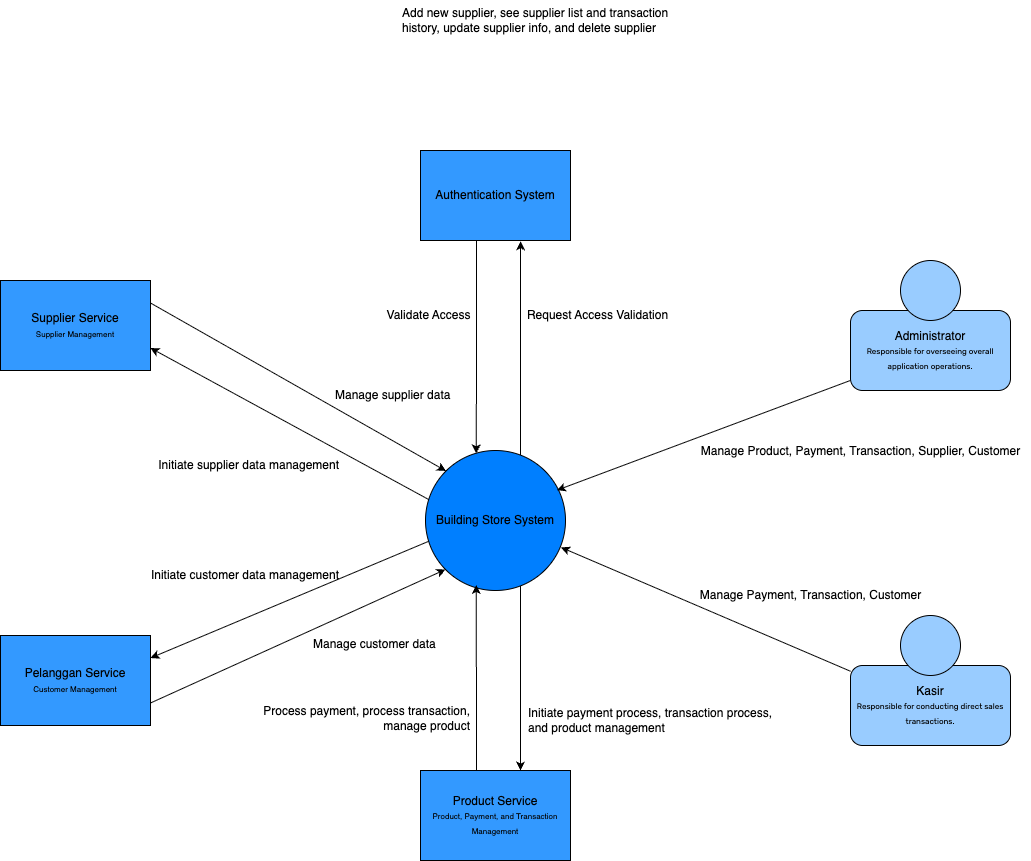

The diagram above was exported from draw.io. Its source (the exported page's mxGraphModel, read from the mxfile embedded in the PNG):
<mxGraphModel dx="2093" dy="871" grid="1" gridSize="10" guides="1" tooltips="1" connect="1" arrows="1" fold="1" page="0" pageScale="1" pageWidth="2200" pageHeight="1200" math="0" shadow="0">
  <root>
    <mxCell id="KsLsisFdQKqvLlevkb7b-0" />
    <mxCell id="KsLsisFdQKqvLlevkb7b-1" parent="KsLsisFdQKqvLlevkb7b-0" />
    <mxCell id="KsLsisFdQKqvLlevkb7b-4" value="Initiate supplier data management" style="text;html=1;align=right;verticalAlign=middle;resizable=0;points=[];autosize=1;strokeColor=none;fillColor=none;" vertex="1" parent="KsLsisFdQKqvLlevkb7b-1">
      <mxGeometry x="130" y="520" width="200" height="30" as="geometry" />
    </mxCell>
    <mxCell id="KsLsisFdQKqvLlevkb7b-5" value="Add new supplier, see supplier list and transaction&amp;nbsp;&lt;div&gt;history,&amp;nbsp;&lt;span style=&quot;background-color: transparent; color: light-dark(rgb(0, 0, 0), rgb(255, 255, 255));&quot;&gt;update supplier info, and delete supplier&lt;/span&gt;&lt;/div&gt;" style="text;html=1;align=left;verticalAlign=middle;resizable=0;points=[];autosize=1;strokeColor=none;fillColor=none;" vertex="1" parent="KsLsisFdQKqvLlevkb7b-1">
      <mxGeometry x="390" y="70" width="290" height="40" as="geometry" />
    </mxCell>
    <mxCell id="KsLsisFdQKqvLlevkb7b-6" value="Product Service&lt;div&gt;&lt;font style=&quot;font-size: 8px;&quot;&gt;Product, Payment, and Transaction Management&lt;/font&gt;&lt;/div&gt;" style="rounded=0;whiteSpace=wrap;html=1;fillColor=#3399FF;" vertex="1" parent="KsLsisFdQKqvLlevkb7b-1">
      <mxGeometry x="410" y="840" width="150" height="90" as="geometry" />
    </mxCell>
    <mxCell id="Gj3At-qP0p5QuLppx8L--14" style="rounded=0;orthogonalLoop=1;jettySize=auto;html=1;entryX=0;entryY=1;entryDx=0;entryDy=0;exitX=1;exitY=0.75;exitDx=0;exitDy=0;" edge="1" parent="KsLsisFdQKqvLlevkb7b-1" source="KsLsisFdQKqvLlevkb7b-7" target="JTNU59xd5Q-NcLqySd2X-0">
      <mxGeometry relative="1" as="geometry" />
    </mxCell>
    <mxCell id="KsLsisFdQKqvLlevkb7b-7" value="Pelanggan Service&lt;div&gt;&lt;font style=&quot;font-size: 8px;&quot;&gt;Customer Management&lt;/font&gt;&lt;/div&gt;" style="rounded=0;whiteSpace=wrap;html=1;fillColor=#3399FF;" vertex="1" parent="KsLsisFdQKqvLlevkb7b-1">
      <mxGeometry x="-10" y="705" width="150" height="90" as="geometry" />
    </mxCell>
    <mxCell id="Gj3At-qP0p5QuLppx8L--12" style="rounded=0;orthogonalLoop=1;jettySize=auto;html=1;entryX=0;entryY=0;entryDx=0;entryDy=0;exitX=1;exitY=0.25;exitDx=0;exitDy=0;" edge="1" parent="KsLsisFdQKqvLlevkb7b-1" source="KsLsisFdQKqvLlevkb7b-8" target="JTNU59xd5Q-NcLqySd2X-0">
      <mxGeometry relative="1" as="geometry" />
    </mxCell>
    <mxCell id="KsLsisFdQKqvLlevkb7b-8" value="Supplier Service&lt;div&gt;&lt;font style=&quot;font-size: 8px;&quot;&gt;Supplier Management&lt;/font&gt;&lt;/div&gt;" style="rounded=0;whiteSpace=wrap;html=1;fillColor=#3399FF;" vertex="1" parent="KsLsisFdQKqvLlevkb7b-1">
      <mxGeometry x="-10" y="350" width="150" height="90" as="geometry" />
    </mxCell>
    <mxCell id="KsLsisFdQKqvLlevkb7b-11" value="Authentication System" style="rounded=0;whiteSpace=wrap;html=1;fillColor=#3399FF;" vertex="1" parent="KsLsisFdQKqvLlevkb7b-1">
      <mxGeometry x="410" y="220" width="150" height="90" as="geometry" />
    </mxCell>
    <mxCell id="KsLsisFdQKqvLlevkb7b-12" value="" style="group" vertex="1" connectable="0" parent="KsLsisFdQKqvLlevkb7b-1">
      <mxGeometry x="840" y="330" width="160" height="130" as="geometry" />
    </mxCell>
    <mxCell id="KsLsisFdQKqvLlevkb7b-13" value="Administrator&lt;div&gt;&lt;span style=&quot;font-family: Rubik, sans-serif; font-size: 8px; caret-color: rgb(0, 0, 0); white-space-collapse: preserve;&quot;&gt;Responsible for overseeing overall application operations.&lt;/span&gt;&lt;/div&gt;" style="rounded=1;whiteSpace=wrap;html=1;fillColor=#99CCFF;" vertex="1" parent="KsLsisFdQKqvLlevkb7b-12">
      <mxGeometry y="50" width="160" height="80" as="geometry" />
    </mxCell>
    <mxCell id="KsLsisFdQKqvLlevkb7b-14" value="" style="ellipse;whiteSpace=wrap;html=1;aspect=fixed;fillColor=#99CCFF;" vertex="1" parent="KsLsisFdQKqvLlevkb7b-12">
      <mxGeometry x="50" width="60" height="60" as="geometry" />
    </mxCell>
    <mxCell id="KsLsisFdQKqvLlevkb7b-15" value="" style="group" vertex="1" connectable="0" parent="KsLsisFdQKqvLlevkb7b-1">
      <mxGeometry x="840" y="685" width="160" height="130" as="geometry" />
    </mxCell>
    <mxCell id="KsLsisFdQKqvLlevkb7b-16" value="Kasir&lt;div&gt;&lt;span style=&quot;font-family: Rubik, sans-serif; font-size: 8px; text-align: start; caret-color: rgb(0, 0, 0); white-space-collapse: preserve;&quot;&gt;Responsible for conducting direct sales transactions.&lt;/span&gt;&lt;/div&gt;" style="rounded=1;whiteSpace=wrap;html=1;fillColor=#99CCFF;" vertex="1" parent="KsLsisFdQKqvLlevkb7b-15">
      <mxGeometry y="50" width="160" height="80" as="geometry" />
    </mxCell>
    <mxCell id="KsLsisFdQKqvLlevkb7b-17" value="" style="ellipse;whiteSpace=wrap;html=1;aspect=fixed;fillColor=#99CCFF;" vertex="1" parent="KsLsisFdQKqvLlevkb7b-15">
      <mxGeometry x="50" width="60" height="60" as="geometry" />
    </mxCell>
    <mxCell id="KsLsisFdQKqvLlevkb7b-19" value="Request Access Validation" style="text;html=1;align=center;verticalAlign=middle;resizable=0;points=[];autosize=1;strokeColor=none;fillColor=none;" vertex="1" parent="KsLsisFdQKqvLlevkb7b-1">
      <mxGeometry x="507" y="370" width="160" height="30" as="geometry" />
    </mxCell>
    <mxCell id="KsLsisFdQKqvLlevkb7b-24" value="Validate Access" style="text;html=1;align=center;verticalAlign=middle;resizable=0;points=[];autosize=1;strokeColor=none;fillColor=none;" vertex="1" parent="KsLsisFdQKqvLlevkb7b-1">
      <mxGeometry x="363" y="370" width="110" height="30" as="geometry" />
    </mxCell>
    <mxCell id="Gj3At-qP0p5QuLppx8L--0" style="edgeStyle=orthogonalEdgeStyle;rounded=0;orthogonalLoop=1;jettySize=auto;html=1;entryX=0.667;entryY=1.01;entryDx=0;entryDy=0;entryPerimeter=0;" edge="1" parent="KsLsisFdQKqvLlevkb7b-1" source="JTNU59xd5Q-NcLqySd2X-0" target="KsLsisFdQKqvLlevkb7b-11">
      <mxGeometry relative="1" as="geometry">
        <Array as="points">
          <mxPoint x="510" y="370" />
          <mxPoint x="510" y="370" />
        </Array>
      </mxGeometry>
    </mxCell>
    <mxCell id="Gj3At-qP0p5QuLppx8L--9" style="edgeStyle=orthogonalEdgeStyle;rounded=0;orthogonalLoop=1;jettySize=auto;html=1;" edge="1" parent="KsLsisFdQKqvLlevkb7b-1" source="JTNU59xd5Q-NcLqySd2X-0">
      <mxGeometry relative="1" as="geometry">
        <mxPoint x="510" y="840" as="targetPoint" />
        <Array as="points">
          <mxPoint x="510" y="840" />
        </Array>
      </mxGeometry>
    </mxCell>
    <mxCell id="Gj3At-qP0p5QuLppx8L--11" style="rounded=0;orthogonalLoop=1;jettySize=auto;html=1;entryX=1;entryY=0.75;entryDx=0;entryDy=0;exitX=0.05;exitY=0.365;exitDx=0;exitDy=0;exitPerimeter=0;" edge="1" parent="KsLsisFdQKqvLlevkb7b-1" source="JTNU59xd5Q-NcLqySd2X-0" target="KsLsisFdQKqvLlevkb7b-8">
      <mxGeometry relative="1" as="geometry" />
    </mxCell>
    <mxCell id="Gj3At-qP0p5QuLppx8L--13" style="rounded=0;orthogonalLoop=1;jettySize=auto;html=1;entryX=1;entryY=0.25;entryDx=0;entryDy=0;exitX=0.036;exitY=0.643;exitDx=0;exitDy=0;exitPerimeter=0;" edge="1" parent="KsLsisFdQKqvLlevkb7b-1" source="JTNU59xd5Q-NcLqySd2X-0" target="KsLsisFdQKqvLlevkb7b-7">
      <mxGeometry relative="1" as="geometry" />
    </mxCell>
    <mxCell id="JTNU59xd5Q-NcLqySd2X-0" value="Building Store System" style="ellipse;whiteSpace=wrap;html=1;aspect=fixed;fillColor=#007FFF;" vertex="1" parent="KsLsisFdQKqvLlevkb7b-1">
      <mxGeometry x="415" y="520" width="140" height="140" as="geometry" />
    </mxCell>
    <mxCell id="Gj3At-qP0p5QuLppx8L--5" style="rounded=0;orthogonalLoop=1;jettySize=auto;html=1;entryX=0.938;entryY=0.284;entryDx=0;entryDy=0;entryPerimeter=0;" edge="1" parent="KsLsisFdQKqvLlevkb7b-1" source="KsLsisFdQKqvLlevkb7b-13" target="JTNU59xd5Q-NcLqySd2X-0">
      <mxGeometry relative="1" as="geometry" />
    </mxCell>
    <mxCell id="Gj3At-qP0p5QuLppx8L--6" style="rounded=0;orthogonalLoop=1;jettySize=auto;html=1;entryX=0.968;entryY=0.692;entryDx=0;entryDy=0;entryPerimeter=0;" edge="1" parent="KsLsisFdQKqvLlevkb7b-1" source="KsLsisFdQKqvLlevkb7b-16" target="JTNU59xd5Q-NcLqySd2X-0">
      <mxGeometry relative="1" as="geometry" />
    </mxCell>
    <mxCell id="Gj3At-qP0p5QuLppx8L--7" value="Manage Product, Payment, Transaction, Supplier, Customer" style="text;html=1;align=center;verticalAlign=middle;resizable=0;points=[];autosize=1;strokeColor=none;fillColor=none;" vertex="1" parent="KsLsisFdQKqvLlevkb7b-1">
      <mxGeometry x="680" y="506" width="340" height="30" as="geometry" />
    </mxCell>
    <mxCell id="Gj3At-qP0p5QuLppx8L--8" value="Manage Payment, Transaction, Customer" style="text;html=1;align=center;verticalAlign=middle;resizable=0;points=[];autosize=1;strokeColor=none;fillColor=none;" vertex="1" parent="KsLsisFdQKqvLlevkb7b-1">
      <mxGeometry x="680" y="650" width="240" height="30" as="geometry" />
    </mxCell>
    <mxCell id="6vN28zIDYot6wFLU7TTn-0" style="edgeStyle=orthogonalEdgeStyle;rounded=0;orthogonalLoop=1;jettySize=auto;html=1;entryX=0.362;entryY=0.96;entryDx=0;entryDy=0;entryPerimeter=0;" edge="1" parent="KsLsisFdQKqvLlevkb7b-1" source="KsLsisFdQKqvLlevkb7b-6" target="JTNU59xd5Q-NcLqySd2X-0">
      <mxGeometry relative="1" as="geometry">
        <Array as="points">
          <mxPoint x="466" y="790" />
          <mxPoint x="466" y="790" />
        </Array>
      </mxGeometry>
    </mxCell>
    <mxCell id="6vN28zIDYot6wFLU7TTn-1" style="edgeStyle=orthogonalEdgeStyle;rounded=0;orthogonalLoop=1;jettySize=auto;html=1;entryX=0.363;entryY=0.02;entryDx=0;entryDy=0;entryPerimeter=0;" edge="1" parent="KsLsisFdQKqvLlevkb7b-1" source="KsLsisFdQKqvLlevkb7b-11" target="JTNU59xd5Q-NcLqySd2X-0">
      <mxGeometry relative="1" as="geometry">
        <Array as="points">
          <mxPoint x="466" y="360" />
          <mxPoint x="466" y="360" />
        </Array>
      </mxGeometry>
    </mxCell>
    <mxCell id="oWga05jxT459qDsEIv1D-0" value="Initiate payment process, transaction process,&lt;div&gt;and product management&lt;/div&gt;" style="text;html=1;align=left;verticalAlign=middle;resizable=0;points=[];autosize=1;strokeColor=none;fillColor=none;" vertex="1" parent="KsLsisFdQKqvLlevkb7b-1">
      <mxGeometry x="516" y="770" width="270" height="40" as="geometry" />
    </mxCell>
    <mxCell id="oWga05jxT459qDsEIv1D-1" value="Process payment, process transaction,&lt;div&gt;&lt;span style=&quot;background-color: transparent; color: light-dark(rgb(0, 0, 0), rgb(255, 255, 255));&quot;&gt;manage product&lt;/span&gt;&lt;/div&gt;" style="text;html=1;align=right;verticalAlign=middle;resizable=0;points=[];autosize=1;strokeColor=none;fillColor=none;" vertex="1" parent="KsLsisFdQKqvLlevkb7b-1">
      <mxGeometry x="231" y="768" width="230" height="40" as="geometry" />
    </mxCell>
    <mxCell id="oWga05jxT459qDsEIv1D-2" value="Manage supplier data" style="text;html=1;align=left;verticalAlign=middle;resizable=0;points=[];autosize=1;strokeColor=none;fillColor=none;" vertex="1" parent="KsLsisFdQKqvLlevkb7b-1">
      <mxGeometry x="323" y="450" width="140" height="30" as="geometry" />
    </mxCell>
    <mxCell id="oWga05jxT459qDsEIv1D-3" value="Initiate customer data management" style="text;html=1;align=right;verticalAlign=middle;resizable=0;points=[];autosize=1;strokeColor=none;fillColor=none;" vertex="1" parent="KsLsisFdQKqvLlevkb7b-1">
      <mxGeometry x="120" y="630" width="210" height="30" as="geometry" />
    </mxCell>
    <mxCell id="oWga05jxT459qDsEIv1D-4" value="Manage customer data" style="text;html=1;align=left;verticalAlign=middle;resizable=0;points=[];autosize=1;strokeColor=none;fillColor=none;" vertex="1" parent="KsLsisFdQKqvLlevkb7b-1">
      <mxGeometry x="301" y="699" width="150" height="30" as="geometry" />
    </mxCell>
  </root>
</mxGraphModel>